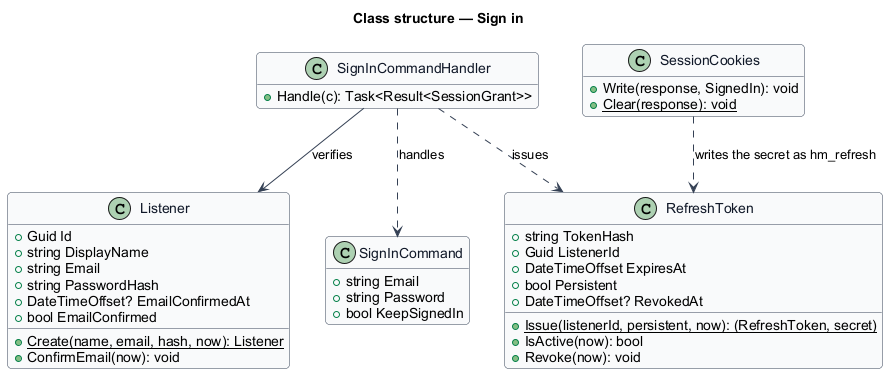

The diagram above was rendered by PlantUML. Its source (embedded in the PNG):
@startuml
skinparam backgroundColor #FFFFFF
skinparam shadowing false
skinparam roundcorner 8
skinparam defaultFontName Arial
skinparam ArrowColor #344054
skinparam class {
  BorderColor #344054
  FontColor #101828
  BackgroundColor #F9FAFB
}
hide empty members
title Class structure — Sign in

class Listener {
  +Guid Id
  +string DisplayName
  +string Email
  +string PasswordHash
  +DateTimeOffset? EmailConfirmedAt
  +bool EmailConfirmed
  +{static} Create(name, email, hash, now): Listener
  +ConfirmEmail(now): void
}

class SignInCommand {
  +string Email
  +string Password
  +bool KeepSignedIn
}
class SignInCommandHandler {
  +Handle(c): Task<Result<SessionGrant>>
}
class RefreshToken {
  +string TokenHash
  +Guid ListenerId
  +DateTimeOffset ExpiresAt
  +bool Persistent
  +DateTimeOffset? RevokedAt
  +{static} Issue(listenerId, persistent, now): (RefreshToken, secret)
  +IsActive(now): bool
  +Revoke(now): void
}
class SessionCookies {
  +Write(response, SignedIn): void
  +{static} Clear(response): void
}
SignInCommandHandler ..> SignInCommand : handles
SignInCommandHandler --> Listener : verifies
SignInCommandHandler ..> RefreshToken : issues
SessionCookies ..> RefreshToken : writes the secret as hm_refresh
@enduml